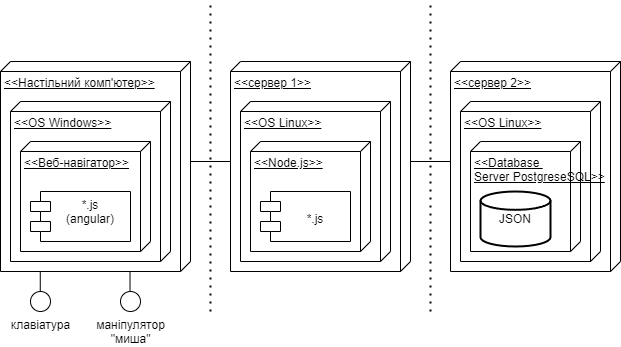

The diagram above was exported from draw.io. Its source (the exported page's mxGraphModel, read from the mxfile embedded in the PNG):
<mxGraphModel dx="1422" dy="874" grid="1" gridSize="10" guides="1" tooltips="1" connect="1" arrows="1" fold="1" page="1" pageScale="1" pageWidth="827" pageHeight="1169" math="0" shadow="0">
  <root>
    <mxCell id="0" />
    <mxCell id="1" parent="0" />
    <mxCell id="ASeGSV3bISbFehof7WLm-1" value="&amp;lt;&amp;lt;Настільний комп'ютер&amp;gt;&amp;gt;" style="verticalAlign=top;align=left;spacingTop=8;spacingLeft=2;spacingRight=12;shape=cube;size=10;direction=south;fontStyle=4;html=1;" parent="1" vertex="1">
      <mxGeometry x="100" y="140" width="190" height="210" as="geometry" />
    </mxCell>
    <mxCell id="ASeGSV3bISbFehof7WLm-6" value="&amp;lt;&amp;lt;OS Windows&amp;gt;&amp;gt;" style="verticalAlign=top;align=left;spacingTop=8;spacingLeft=2;spacingRight=12;shape=cube;size=10;direction=south;fontStyle=4;html=1;" parent="1" vertex="1">
      <mxGeometry x="110" y="180" width="160" height="160" as="geometry" />
    </mxCell>
    <mxCell id="ASeGSV3bISbFehof7WLm-7" value="&amp;lt;&amp;lt;Веб-навігатор&amp;gt;&amp;gt;" style="verticalAlign=top;align=left;spacingTop=8;spacingLeft=2;spacingRight=12;shape=cube;size=10;direction=south;fontStyle=4;html=1;" parent="1" vertex="1">
      <mxGeometry x="120" y="220" width="130" height="110" as="geometry" />
    </mxCell>
    <mxCell id="ASeGSV3bISbFehof7WLm-8" value="&amp;lt;&amp;lt;сервер 1&amp;gt;&amp;gt;" style="verticalAlign=top;align=left;spacingTop=8;spacingLeft=2;spacingRight=12;shape=cube;size=10;direction=south;fontStyle=4;html=1;" parent="1" vertex="1">
      <mxGeometry x="330" y="140" width="180" height="210" as="geometry" />
    </mxCell>
    <mxCell id="ASeGSV3bISbFehof7WLm-9" value="*.js&#10;(angular)" style="shape=module;align=left;spacingLeft=20;align=center;verticalAlign=top;" parent="1" vertex="1">
      <mxGeometry x="130" y="270" width="100" height="50" as="geometry" />
    </mxCell>
    <mxCell id="ASeGSV3bISbFehof7WLm-10" value="&amp;lt;&amp;lt;OS Linux&amp;gt;&amp;gt;" style="verticalAlign=top;align=left;spacingTop=8;spacingLeft=2;spacingRight=12;shape=cube;size=10;direction=south;fontStyle=4;html=1;" parent="1" vertex="1">
      <mxGeometry x="340" y="180" width="150" height="160" as="geometry" />
    </mxCell>
    <mxCell id="ASeGSV3bISbFehof7WLm-12" value="&amp;lt;&amp;lt;Node.js&amp;gt;&amp;gt;" style="verticalAlign=top;align=left;spacingTop=8;spacingLeft=2;spacingRight=12;shape=cube;size=10;direction=south;fontStyle=4;html=1;" parent="1" vertex="1">
      <mxGeometry x="350" y="220" width="120" height="110" as="geometry" />
    </mxCell>
    <mxCell id="ASeGSV3bISbFehof7WLm-11" value="&#10;*.js" style="shape=module;align=left;spacingLeft=20;align=center;verticalAlign=top;" parent="1" vertex="1">
      <mxGeometry x="360" y="270" width="90" height="50" as="geometry" />
    </mxCell>
    <mxCell id="ASeGSV3bISbFehof7WLm-13" value="&amp;lt;&amp;lt;сервер 2&amp;gt;&amp;gt;" style="verticalAlign=top;align=left;spacingTop=8;spacingLeft=2;spacingRight=12;shape=cube;size=10;direction=south;fontStyle=4;html=1;" parent="1" vertex="1">
      <mxGeometry x="550" y="140" width="170" height="210" as="geometry" />
    </mxCell>
    <mxCell id="ASeGSV3bISbFehof7WLm-14" value="&amp;lt;&amp;lt;OS Linux&amp;gt;&amp;gt;" style="verticalAlign=top;align=left;spacingTop=8;spacingLeft=2;spacingRight=12;shape=cube;size=10;direction=south;fontStyle=4;html=1;" parent="1" vertex="1">
      <mxGeometry x="560" y="180" width="140" height="160" as="geometry" />
    </mxCell>
    <mxCell id="ASeGSV3bISbFehof7WLm-15" value="&amp;lt;&amp;lt;Database &lt;br&gt;Server PostgreseSQL&amp;gt;&amp;gt;" style="verticalAlign=top;align=left;spacingTop=8;spacingLeft=2;spacingRight=12;shape=cube;size=10;direction=south;fontStyle=4;html=1;" parent="1" vertex="1">
      <mxGeometry x="570" y="220" width="110" height="110" as="geometry" />
    </mxCell>
    <mxCell id="ASeGSV3bISbFehof7WLm-17" value="JSON" style="strokeWidth=2;html=1;shape=mxgraph.flowchart.database;whiteSpace=wrap;" parent="1" vertex="1">
      <mxGeometry x="580" y="270" width="70" height="55" as="geometry" />
    </mxCell>
    <mxCell id="ASeGSV3bISbFehof7WLm-18" value="" style="endArrow=none;dashed=1;html=1;dashPattern=1 3;strokeWidth=2;rounded=0;" parent="1" edge="1">
      <mxGeometry width="50" height="50" relative="1" as="geometry">
        <mxPoint x="310" y="390" as="sourcePoint" />
        <mxPoint x="310" y="80" as="targetPoint" />
      </mxGeometry>
    </mxCell>
    <mxCell id="ASeGSV3bISbFehof7WLm-19" value="" style="endArrow=none;dashed=1;html=1;dashPattern=1 3;strokeWidth=2;rounded=0;" parent="1" edge="1">
      <mxGeometry width="50" height="50" relative="1" as="geometry">
        <mxPoint x="529.9999999999999" y="390" as="sourcePoint" />
        <mxPoint x="529.9999999999999" y="80" as="targetPoint" />
      </mxGeometry>
    </mxCell>
    <mxCell id="ASeGSV3bISbFehof7WLm-20" value="" style="endArrow=none;html=1;rounded=0;entryX=0;entryY=0;entryDx=100;entryDy=0;entryPerimeter=0;" parent="1" target="ASeGSV3bISbFehof7WLm-1" edge="1">
      <mxGeometry width="50" height="50" relative="1" as="geometry">
        <mxPoint x="330" y="240" as="sourcePoint" />
        <mxPoint x="410" y="220" as="targetPoint" />
      </mxGeometry>
    </mxCell>
    <mxCell id="ASeGSV3bISbFehof7WLm-21" value="" style="endArrow=none;html=1;rounded=0;entryX=0;entryY=0;entryDx=100;entryDy=0;entryPerimeter=0;" parent="1" edge="1">
      <mxGeometry width="50" height="50" relative="1" as="geometry">
        <mxPoint x="549.9999999999999" y="240" as="sourcePoint" />
        <mxPoint x="509.9999999999999" y="240" as="targetPoint" />
      </mxGeometry>
    </mxCell>
    <mxCell id="ASeGSV3bISbFehof7WLm-22" value="" style="endArrow=none;html=1;rounded=0;" parent="1" edge="1">
      <mxGeometry width="50" height="50" relative="1" as="geometry">
        <mxPoint x="139.76" y="350" as="sourcePoint" />
        <mxPoint x="139.76" y="370" as="targetPoint" />
      </mxGeometry>
    </mxCell>
    <mxCell id="ASeGSV3bISbFehof7WLm-23" value="" style="endArrow=none;html=1;rounded=0;" parent="1" edge="1">
      <mxGeometry width="50" height="50" relative="1" as="geometry">
        <mxPoint x="229.52" y="350" as="sourcePoint" />
        <mxPoint x="229.52" y="370" as="targetPoint" />
      </mxGeometry>
    </mxCell>
    <mxCell id="ASeGSV3bISbFehof7WLm-24" value="клавіатура" style="verticalLabelPosition=bottom;verticalAlign=top;html=1;shape=mxgraph.flowchart.on-page_reference;" parent="1" vertex="1">
      <mxGeometry x="130" y="370" width="20" height="20" as="geometry" />
    </mxCell>
    <mxCell id="ASeGSV3bISbFehof7WLm-25" value="маніпулятор&lt;br&gt;&quot;миша&quot;" style="verticalLabelPosition=bottom;verticalAlign=top;html=1;shape=mxgraph.flowchart.on-page_reference;" parent="1" vertex="1">
      <mxGeometry x="220" y="370" width="20" height="20" as="geometry" />
    </mxCell>
  </root>
</mxGraphModel>